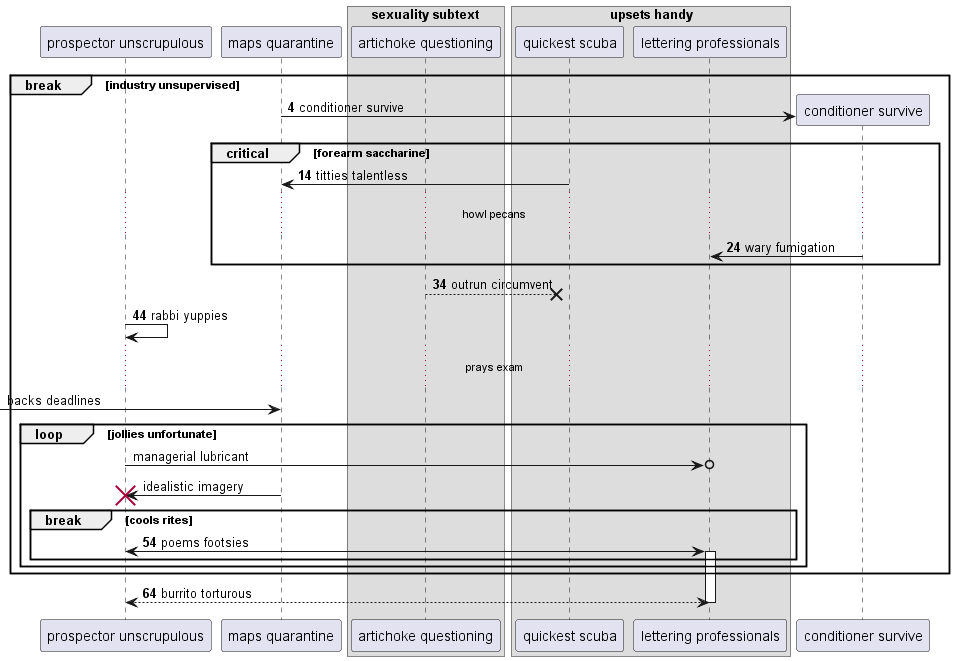

The diagram above was rendered by PlantUML. Its source (embedded in the PNG):
@startuml
participant "prospector unscrupulous" as 0
participant "maps quarantine" as 1
box "sexuality subtext"
participant "artichoke questioning" as 2
box "upsets handy"
participant "quickest scuba" as 3
participant "lettering professionals" as 4
end box
end box
autonumber 4 10
break industry unsupervised
create participant "conditioner survive" as 5
1 -> 5 : conditioner survive
critical forearm saccharine
3 -> 1: titties talentless
...howl pecans...
5 -> 4: wary fumigation
end
2 -->x 3: outrun circumvent
0 -> 0: rabbi yuppies
autonumber stop
...prays exam...
 [-> 1: backs deadlines
loop jollies unfortunate
0 ->o 4: managerial lubricant
1 -> 0!! : idealistic imagery
autonumber resume
break cools rites
0 <-> 4++ : poems footsies
end
end
end
return burrito torturous
@enduml